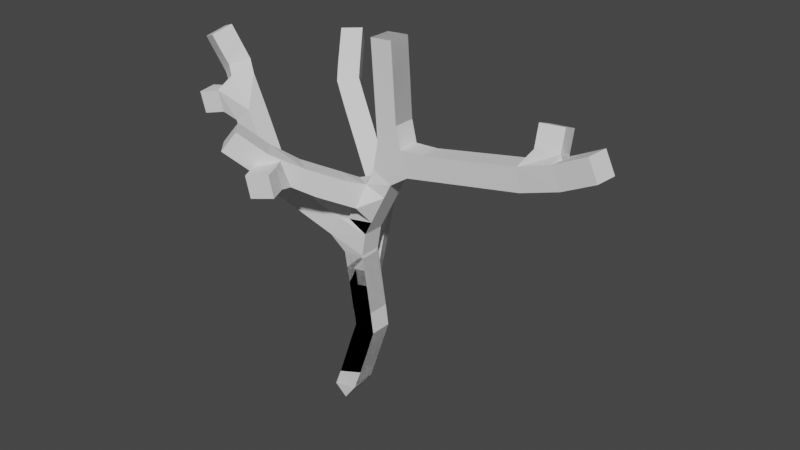 # Source: arbol.blend  (saved by Blender 3.0.42; exported with 4.5.12 LTS)
import bpy
from mathutils import Matrix  # noqa: F401  (used for matrix-valued properties, if any)

bpy.ops.wm.read_factory_settings(use_empty=True)
scene = bpy.context.scene
scene.name = 'Scene'

# ---- collections
col_collection = bpy.data.collections.new('Collection'); scene.collection.children.link(col_collection)

# ---- world
world_world = bpy.data.worlds.new('World'); scene.world = world_world
world_world.use_nodes = True; world_world.node_tree.nodes.clear()
_N = world_world.node_tree.nodes; _L = world_world.node_tree.links
n0 = _N.new('ShaderNodeOutputWorld'); n0.name = 'World Output'; n0.location = (300, 300)
n1 = _N.new('ShaderNodeBackground'); n1.name = 'Background'; n1.location = (10, 300)
n1.inputs[0].default_value = (0.05088, 0.05088, 0.05088, 1.0)
_L.new(n1.outputs[0], n0.inputs[0])
n0.is_active_output = True
world_world.color = (0.05088, 0.05088, 0.05088)
world_world.use_sun_shadow = False
world_world.sun_shadow_jitter_overblur = 0.0

# ---- meshes
me_plane = bpy.data.meshes.new('Plane')
me_plane.from_pydata([(0.1103, -0.0511, -0.06966), (0.1103, -0.0511, -0.06966), (0.1103, -0.0511, -0.06966), (0.1103, -0.0511, -0.06966), (0.1103, -0.0511, -0.06966), (0.1103, -0.0511, -0.06966), (0.1103, -0.0511, -0.06966), (0.1103, -0.0511, -0.06966), (0.1103, -0.0511, -0.06966), (0.1103, -0.0511, -0.06966), (0.1103, -0.0511, -0.06966), (0.1103, -0.0511, -0.06966), (0.757, -0.0511, 1.831), (0.757, -0.0511, 1.831), (0.757, -0.0511, 1.831), (0.757, -0.0511, 1.831), (0.4239, -0.0511, 3.948), (0.4239, -0.0511, 3.948), (0.4239, -0.0511, 3.948), (0.4239, -0.0511, 3.948), (1.462, -0.0511, 5.947), (1.462, -0.0511, 5.947), (1.462, -0.0511, 5.947), (1.462, -0.0511, 5.947), (1.286, -0.0511, 8.475), (1.286, -0.0511, 8.475), (1.286, -0.0511, 8.475), (1.286, -0.0511, 8.475), (-1.787, -0.4264, 4.941), (-2.906, -0.02274, 6.252), (-3.856, -0.2364, 6.028), (-3.439, 0.2959, 6.775), (-3.799, 0.1341, 7.54), (5.01, -0.1303, 6.635), (4.944, 0.2016, 7.52), (6.133, -0.2247, 7.212), (1.462, -0.0511, 5.947), (0.9432, -0.0511, 4.947), (-0.2191, -1.722, 5.854), (-0.8795, -2.311, 6.548), (-0.2368, -1.75, 5.846), (0.05008, -2.461, 5.803), (0.5904, -0.0511, 2.889), (-0.7346, 2.073, 3.704), (-1.908, 2.269, 6.148), (-2.704, 3.312, 6.877), (-2.306, 2.791, 6.513), (0.1106, -0.06068, 0.0345)], [(8, 12), (9, 13), (10, 14), (11, 15), (12, 16), (13, 17), (14, 18), (42, 19), (16, 20), (17, 21), (18, 22), (37, 23), (20, 24), (21, 25), (22, 26), (23, 27), (19, 28), (28, 29), (29, 30), (29, 31), (31, 32), (23, 33), (33, 34), (33, 35), (23, 36), (19, 37), (37, 38), (38, 39), (38, 40), (40, 41), (15, 42), (42, 43), (43, 44), (46, 45), (44, 46), (11, 47)], [(0, 2, 3, 1), (7, 6, 10, 11), (3, 2, 6, 7), (0, 1, 5, 4), (1, 3, 7, 5), (2, 0, 4, 6), (8, 9, 11, 10), (4, 5, 9, 8), (5, 7, 11, 9), (6, 4, 8, 10)])
_uv = me_plane.uv_layers.new(name='UVMap')
_uv.uv.foreach_set('vector', [0.0, 0.0, 0.0, 1.0, 1.0, 1.0, 1.0, 0.0, 1.0, 1.0, 0.0, 1.0, 0.0, 1.0, 1.0, 1.0, 1.0, 1.0, 0.0, 1.0, 0.0, 1.0, 1.0, 1.0, 0.0, 0.0, 1.0, 0.0, 1.0, 0.0, 0.0, 0.0, 1.0, 0.0, 1.0, 1.0, 1.0, 1.0, 1.0, 0.0, 0.0, 1.0, 0.0, 0.0, 0.0, 0.0, 0.0, 1.0, 0.0, 0.0, 1.0, 0.0, 1.0, 1.0, 0.0, 1.0, 0.0, 0.0, 1.0, 0.0, 1.0, 0.0, 0.0, 0.0, 1.0, 0.0, 1.0, 1.0, 1.0, 1.0, 1.0, 0.0, 0.0, 1.0, 0.0, 0.0, 0.0, 0.0, 0.0, 1.0])
me_plane.use_remesh_fix_poles = True
me_plane.use_remesh_preserve_attributes = False
me_plane.update()

# ---- objects
ob_plane = bpy.data.objects.new('Plane', me_plane)

# ---- transforms, parenting, visibility, modifiers, constraints
ob_plane.location = (0.0, 0.0, 0.0)
_m = ob_plane.modifiers.new('Skin', 'SKIN')

# ---- collection membership
col_collection.objects.link(ob_plane)

# ---- scene / render settings (as saved in the file)
scene.frame_start = 1; scene.frame_end = 250; scene.frame_set(62)
scene.render.engine = 'BLENDER_EEVEE_NEXT'
scene.cycles.use_denoising = False
scene.cycles.samples = 128
scene.cycles.sampling_pattern = 'TABULATED_SOBOL'
scene.cycles.use_adaptive_sampling = False
scene.cycles.use_light_tree = False
scene.view_settings.view_transform = 'Filmic'
bpy.context.view_layer.update()

# ---- added for rendering (the .blend has no active camera and no usable light): camera, sun
cam_auto = bpy.data.cameras.new('AutoCamera')
cam_auto.lens = 50.0
cam_auto.sensor_width = 36.0
cam_auto.clip_end = 1000.0
ob_auto_camera = bpy.data.objects.new('AutoCamera', cam_auto)
scene.collection.objects.link(ob_auto_camera)
ob_auto_camera.location = (14.489, -15.5766, 14.8828)
ob_auto_camera.rotation_euler = (1.09748, -7.21219e-08, 0.694738)
scene.camera = ob_auto_camera
light_auto_sun = bpy.data.lights.new('AutoSun', 'SUN')
light_auto_sun.energy = 3.0
light_auto_sun.angle = 0.0523599
ob_auto_sun = bpy.data.objects.new('AutoSun', light_auto_sun)
scene.collection.objects.link(ob_auto_sun)
ob_auto_sun.rotation_euler = (0.872665, 0.174533, 0.523599)
bpy.context.view_layer.update()
